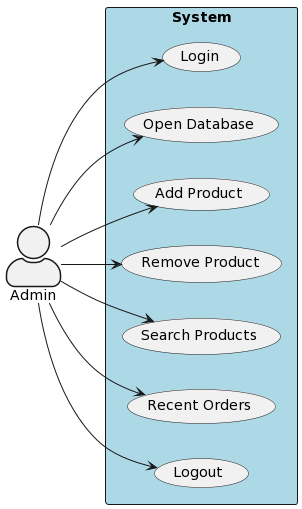

The diagram above was rendered by PlantUML. Its source (embedded in the PNG):
@startuml
skinparam actorStyle awesome
left to right direction
actor Admin
rectangle "System" as system #lightblue {
 (Login)
 (Open Database)
 (Add Product)
 (Remove Product)
 (Search Products)
 (Recent Orders)
 (Logout)
}
Admin --> (Login)
Admin --> (Open Database)
Admin --> (Add Product)
Admin --> (Remove Product)
Admin --> (Search Products)
Admin --> (Recent Orders)
Admin --> (Logout)
@enduml